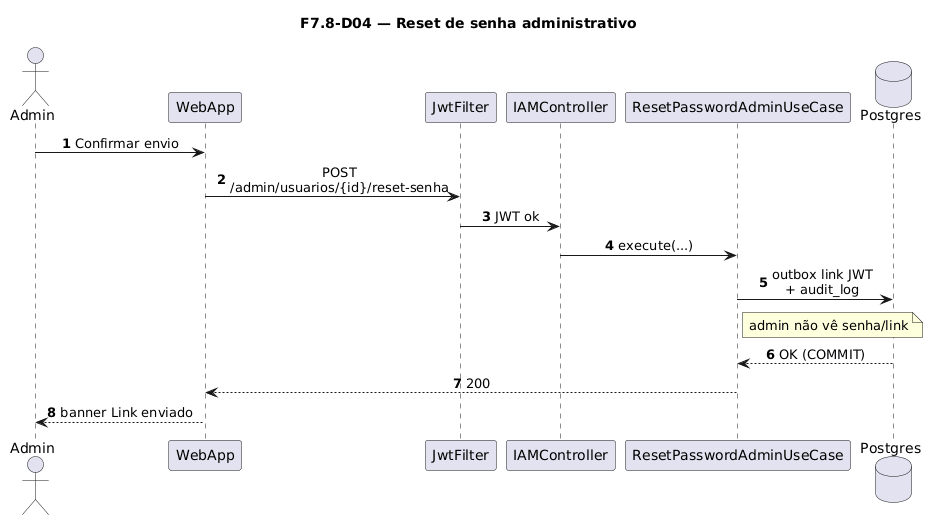

The diagram above was rendered by PlantUML. Its source (embedded in the PNG):
@startuml
title F7.8-D04 — Reset de senha administrativo
skinparam sequenceMessageAlign center
skinparam responseMessageBelowArrow true
skinparam maxMessageSize 220
autonumber

actor "Admin" as Admin
participant "WebApp" as WebApp
participant "JwtFilter" as Jwt
participant "IAMController" as Ctrl
participant "ResetPasswordAdminUseCase" as UC
database "Postgres" as Postgres

Admin -> WebApp: Confirmar envio
WebApp -> Jwt: POST /admin/usuarios/{id}/reset-senha
Jwt -> Ctrl: JWT ok
Ctrl -> UC: execute(...)
UC -> Postgres: outbox link JWT\n+ audit_log
note right of UC
  admin não vê senha/link
end note
Postgres --> UC: OK (COMMIT)
UC --> WebApp: 200
WebApp --> Admin: banner Link enviado
@enduml